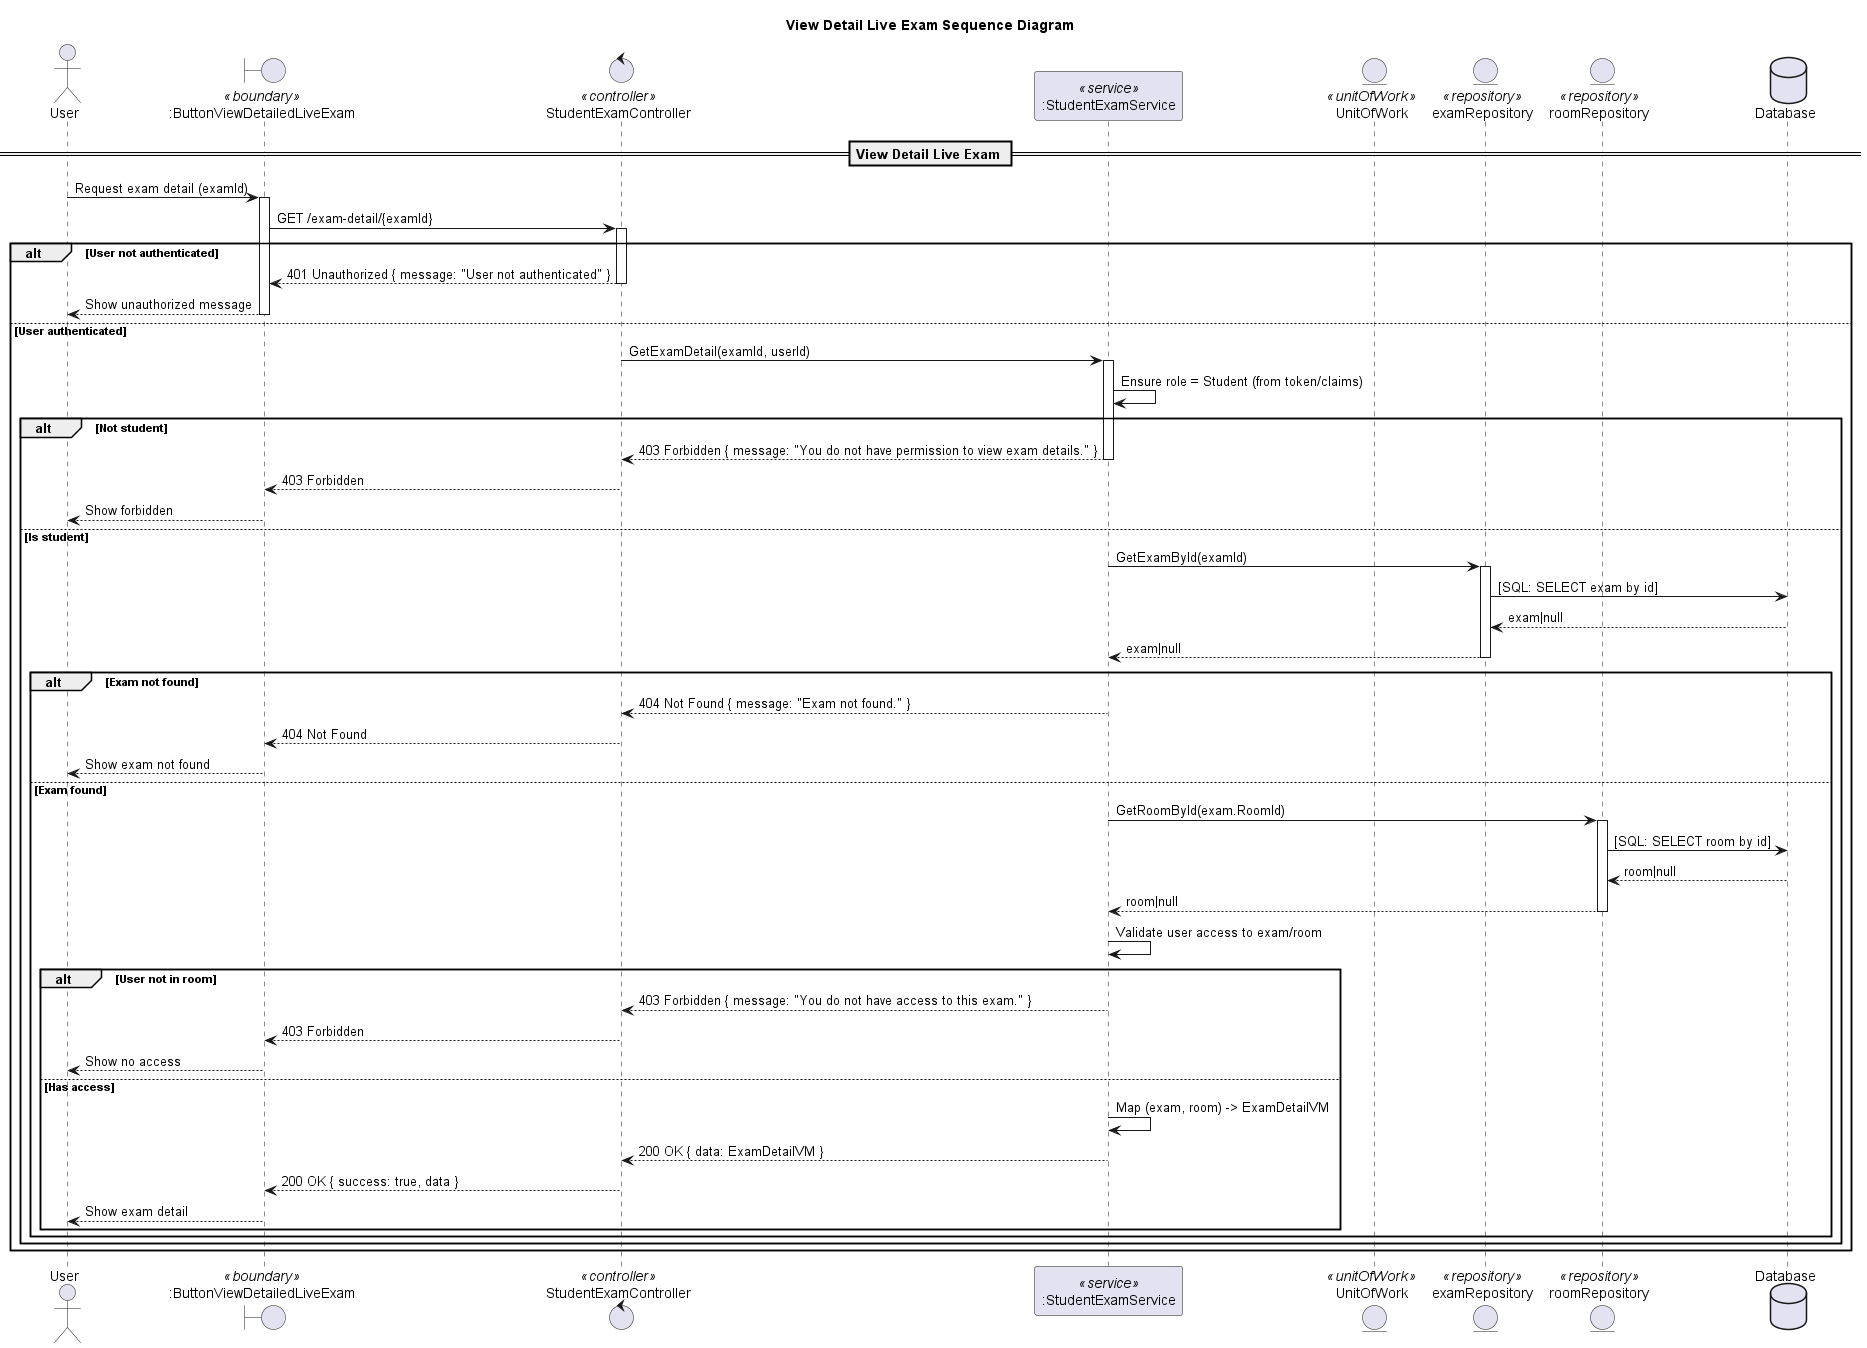

The diagram above was rendered by PlantUML. Its source (embedded in the PNG):
@startuml
title View Detail Live Exam Sequence Diagram 
actor "User" as Client
boundary ":ButtonViewDetailedLiveExam" as UI <<boundary>>
control "StudentExamController" as Controller <<controller>>
participant ":StudentExamService" as Service <<service>>
entity "UnitOfWork" as UoW <<unitOfWork>>

entity "examRepository" as ExamRepo <<repository>>
entity "roomRepository" as RoomRepo <<repository>>

database "Database" as DB

== View Detail Live Exam ==

Client -> UI: Request exam detail (examId)
activate UI
UI -> Controller: GET /exam-detail/{examId}
activate Controller

alt User not authenticated
  Controller --> UI: 401 Unauthorized { message: "User not authenticated" }
  deactivate Controller
  UI --> Client: Show unauthorized message
  deactivate UI
else User authenticated
  Controller -> Service: GetExamDetail(examId, userId)
  activate Service

  '--- Authorization (must be Student) ---
  Service -> Service: Ensure role = Student (from token/claims)
  alt Not student
    Service --> Controller: 403 Forbidden { message: "You do not have permission to view exam details." }
    deactivate Service
    Controller --> UI: 403 Forbidden
    deactivate Controller
    UI --> Client: Show forbidden
    deactivate UI
  else Is student
    '--- Load Exam ---
    Service -> ExamRepo: GetExamById(examId)
    activate ExamRepo
    ExamRepo -> DB: [SQL: SELECT exam by id]
    DB --> ExamRepo: exam|null
    ExamRepo --> Service: exam|null
    deactivate ExamRepo

    alt Exam not found
      Service --> Controller: 404 Not Found { message: "Exam not found." }
      deactivate Service
      Controller --> UI: 404 Not Found
      deactivate Controller
      UI --> Client: Show exam not found
      deactivate UI
    else Exam found
      '--- Load Room for the exam ---
      Service -> RoomRepo: GetRoomById(exam.RoomId)
      activate RoomRepo
      RoomRepo -> DB: [SQL: SELECT room by id]
      DB --> RoomRepo: room|null
      RoomRepo --> Service: room|null
      deactivate RoomRepo

      '--- Access check: student must belong to this room (service-level) ---
      Service -> Service: Validate user access to exam/room
      alt User not in room
        Service --> Controller: 403 Forbidden { message: "You do not have access to this exam." }
        deactivate Service
        Controller --> UI: 403 Forbidden
        deactivate Controller
        UI --> Client: Show no access
        deactivate UI
      else Has access
        Service -> Service: Map (exam, room) -> ExamDetailVM
        Service --> Controller: 200 OK { data: ExamDetailVM }
        deactivate Service
        Controller --> UI: 200 OK { success: true, data }
        deactivate Controller
        UI --> Client: Show exam detail
        deactivate UI
      end alt
    end alt
  end alt
end alt
@enduml